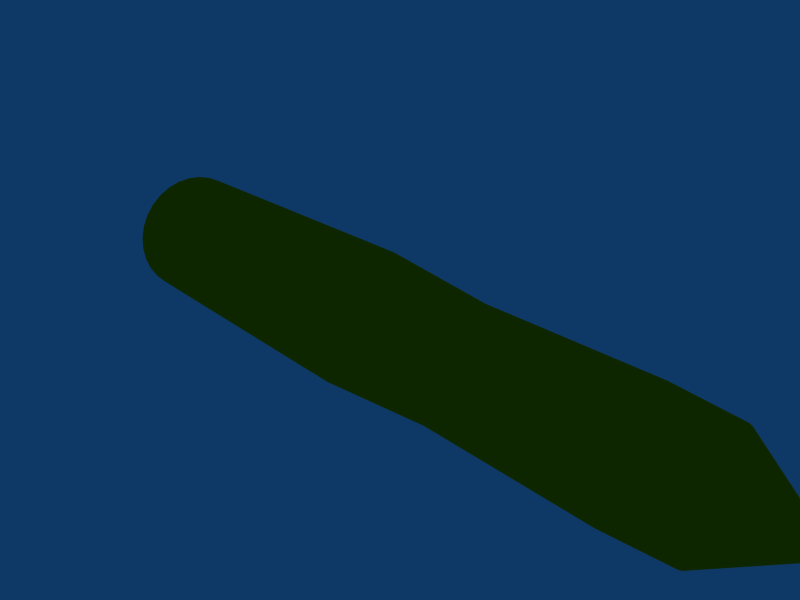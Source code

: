 # Source: shell.blend  (saved by Blender 2.49.2; exported with 4.5.12 LTS)
import bpy
from mathutils import Matrix  # noqa: F401  (used for matrix-valued properties, if any)

bpy.ops.wm.read_factory_settings(use_empty=True)
scene = bpy.context.scene
scene.name = 'Scene'

# ---- collections
col_collection_1 = bpy.data.collections.new('Collection 1'); scene.collection.children.link(col_collection_1)

# ---- materials (node trees are filled in below, after node groups)
mat_material = bpy.data.materials.new('Material')
mat_material.alpha_threshold = 0.0
mat_material.diffuse_color = (1.0, 0.6755, 0.0, 1.0)
mat_material.roughness = 0.5
mat_material.line_color = (0.0, 0.0, 0.0, 1.0)

# ---- material node trees

# ---- world
world_world = bpy.data.worlds.new('World'); scene.world = world_world
world_world.color = (0.05656, 0.2208, 0.4)
world_world.use_sun_shadow = False
world_world.sun_shadow_jitter_overblur = 0.0
world_world.cycles.sampling_method = 'MANUAL'
world_world.cycles.sample_map_resolution = 256

# ---- cameras
cam_camera = bpy.data.cameras.new('Camera')
cam_camera.passepartout_alpha = 0.2
cam_camera.clip_end = 100.0
cam_camera.lens = 35.0
cam_camera.ortho_scale = 7.314
cam_camera.show_passepartout = False
cam_camera.show_safe_areas = True
cam_camera.dof.focus_distance = 0.0
cam_camera.dof.aperture_fstop = 128.0

# ---- meshes
me_cylinder = bpy.data.meshes.new('Cylinder')
me_cylinder.from_pydata([(0.7842, 0.7842, 0.2848), (0.9221, 0.6161, 0.2848), (1.025, 0.4244, 0.2848), (1.088, 0.2164, 0.2848), (1.109, 8.485e-08, 0.2848), (1.088, -0.2164, 0.2848), (1.025, -0.4244, 0.2848), (0.9221, -0.6161, 0.2848), (0.7842, -0.7842, 0.2848), (0.6161, -0.9221, 0.2848), (0.4244, -1.025, 0.2848), (0.2164, -1.088, 0.2848), (-3.047e-07, -1.109, 0.2848), (-0.2164, -1.088, 0.2848), (-0.4244, -1.025, 0.2848), (-0.6161, -0.9221, 0.2848), (-0.7842, -0.7842, 0.2848), (-0.9221, -0.6161, 0.2848), (-1.025, -0.4244, 0.2848), (-1.088, -0.2164, 0.2848), (-1.109, 1.072e-06, 0.2848), (-1.088, 0.2164, 0.2848), (-1.025, 0.4244, 0.2848), (-0.9221, 0.6161, 0.2848), (-0.7842, 0.7842, 0.2848), (-0.6161, 0.9221, 0.2848), (-0.4244, 1.025, 0.2848), (-0.2164, 1.088, 0.2848), (1.837e-06, 1.109, 0.2848), (0.2164, 1.088, 0.2848), (0.4244, 1.025, 0.2848), (0.6161, 0.9221, 0.2848), (0.7842, 0.7842, 5.305), (0.9221, 0.6161, 5.305), (1.025, 0.4244, 5.305), (1.088, 0.2164, 5.305), (1.109, -2.611e-06, 5.305), (1.088, -0.2164, 5.305), (1.025, -0.4244, 5.305), (0.9221, -0.6161, 5.305), (0.7842, -0.7842, 5.305), (0.6161, -0.9221, 5.305), (0.4244, -1.025, 5.305), (0.2164, -1.088, 5.305), (1.088e-06, -1.109, 5.305), (-0.2164, -1.088, 5.305), (-0.4244, -1.025, 5.305), (-0.6161, -0.9221, 5.305), (-0.7842, -0.7842, 5.305), (-0.9221, -0.6162, 5.305), (-1.025, -0.4244, 5.305), (-1.088, -0.2164, 5.305), (-1.109, -4.674e-06, 5.305), (-1.088, 0.2164, 5.305), (-1.025, 0.4244, 5.305), (-0.9221, 0.6161, 5.305), (-0.7842, 0.7842, 5.305), (-0.6162, 0.9221, 5.305), (-0.4244, 1.025, 5.305), (-0.2164, 1.088, 5.305), (-8.017e-06, 1.109, 5.305), (0.2164, 1.088, 5.305), (0.4244, 1.025, 5.305), (0.6161, 0.9221, 5.305), (5.665e-08, -1.214e-07, 5.305), (0.6584, 0.6584, -1.649), (0.7741, 0.5173, -1.649), (0.8602, 0.3563, -1.649), (0.9132, 0.1816, -1.649), (0.9311, 1.135e-07, -1.649), (0.9132, -0.1816, -1.649), (0.8602, -0.3563, -1.649), (0.7741, -0.5173, -1.649), (0.6584, -0.6584, -1.649), (0.5173, -0.7741, -1.649), (0.3563, -0.8602, -1.649), (0.1816, -0.9132, -1.649), (-2.808e-07, -0.9311, -1.649), (-0.1816, -0.9132, -1.649), (-0.3563, -0.8602, -1.649), (-0.5173, -0.7741, -1.649), (-0.6584, -0.6584, -1.649), (-0.7741, -0.5173, -1.649), (-0.8602, -0.3563, -1.649), (-0.9132, -0.1816, -1.649), (-0.9311, 9.422e-07, -1.649), (-0.9132, 0.1816, -1.649), (-0.8602, 0.3563, -1.649), (-0.7741, 0.5173, -1.649), (-0.6584, 0.6584, -1.649), (-0.5173, 0.7741, -1.649), (-0.3563, 0.8602, -1.649), (-0.1816, 0.9132, -1.649), (1.517e-06, 0.9311, -1.649), (0.1816, 0.9132, -1.649), (0.3563, 0.8602, -1.649), (0.5173, 0.7741, -1.649), (0.6584, 0.6584, -4.373), (0.7741, 0.5173, -4.373), (0.8602, 0.3563, -4.373), (0.9132, 0.1816, -4.373), (0.9311, 2.326e-07, -4.373), (0.9132, -0.1816, -4.373), (0.8602, -0.3563, -4.373), (0.7741, -0.5173, -4.373), (0.6584, -0.6584, -4.373), (0.5173, -0.7741, -4.373), (0.3563, -0.8602, -4.373), (0.1816, -0.9132, -4.373), (-2.808e-07, -0.9311, -4.373), (-0.1816, -0.9132, -4.373), (-0.3563, -0.8602, -4.373), (-0.5173, -0.7741, -4.373), (-0.6584, -0.6584, -4.373), (-0.7741, -0.5173, -4.373), (-0.8602, -0.3563, -4.373), (-0.9132, -0.1816, -4.373), (-0.9311, 1.061e-06, -4.373), (-0.9132, 0.1816, -4.373), (-0.8602, 0.3563, -4.373), (-0.7741, 0.5173, -4.373), (-0.6584, 0.6584, -4.373), (-0.5173, 0.7741, -4.373), (-0.3563, 0.8602, -4.373), (-0.1816, 0.9132, -4.373), (1.517e-06, 0.9311, -4.373), (0.1816, 0.9132, -4.373), (0.3563, 0.8602, -4.373), (0.5173, 0.7741, -4.373), (0.7127, 0.4762, -5.346), (0.6061, 0.6061, -5.346), (0.7919, 0.328, -5.346), (0.8407, 0.1672, -5.346), (0.8572, 2.842e-07, -5.346), (0.8407, -0.1672, -5.346), (0.7919, -0.328, -5.346), (0.7127, -0.4762, -5.346), (0.6061, -0.6061, -5.346), (0.4762, -0.7127, -5.346), (0.328, -0.7919, -5.346), (0.1672, -0.8407, -5.346), (-2.326e-07, -0.8572, -5.346), (-0.1672, -0.8407, -5.346), (-0.328, -0.7919, -5.346), (-0.4762, -0.7127, -5.346), (-0.6061, -0.6061, -5.346), (-0.7127, -0.4762, -5.346), (-0.7919, -0.328, -5.346), (-0.8407, -0.1672, -5.346), (-0.8572, 1.047e-06, -5.346), (-0.8407, 0.1672, -5.346), (-0.7919, 0.328, -5.346), (-0.7127, 0.4762, -5.346), (-0.6061, 0.6061, -5.346), (-0.4762, 0.7127, -5.346), (-0.328, 0.7919, -5.346), (-0.1672, 0.8407, -5.346), (1.423e-06, 0.8572, -5.346), (0.1672, 0.8407, -5.346), (0.328, 0.7919, -5.346), (0.4762, 0.7127, -5.346), (2.98e-07, 5.098e-07, -6.593)], [], [(64, 33, 32), (64, 34, 33), (64, 35, 34), (64, 36, 35), (64, 37, 36), (64, 38, 37), (64, 39, 38), (64, 40, 39), (64, 41, 40), (64, 42, 41), (64, 43, 42), (64, 44, 43), (64, 45, 44), (64, 46, 45), (64, 47, 46), (64, 48, 47), (64, 49, 48), (64, 50, 49), (64, 51, 50), (64, 52, 51), (64, 53, 52), (64, 54, 53), (64, 55, 54), (64, 56, 55), (64, 57, 56), (64, 58, 57), (64, 59, 58), (64, 60, 59), (64, 61, 60), (64, 62, 61), (64, 63, 62), (64, 32, 63), (0, 32, 33, 1), (1, 33, 34, 2), (2, 34, 35, 3), (3, 35, 36, 4), (4, 36, 37, 5), (5, 37, 38, 6), (6, 38, 39, 7), (7, 39, 40, 8), (8, 40, 41, 9), (9, 41, 42, 10), (10, 42, 43, 11), (11, 43, 44, 12), (12, 44, 45, 13), (13, 45, 46, 14), (14, 46, 47, 15), (15, 47, 48, 16), (16, 48, 49, 17), (17, 49, 50, 18), (18, 50, 51, 19), (19, 51, 52, 20), (20, 52, 53, 21), (21, 53, 54, 22), (22, 54, 55, 23), (23, 55, 56, 24), (24, 56, 57, 25), (25, 57, 58, 26), (26, 58, 59, 27), (27, 59, 60, 28), (28, 60, 61, 29), (29, 61, 62, 30), (30, 62, 63, 31), (32, 0, 31, 63), (0, 1, 66, 65), (1, 2, 67, 66), (2, 3, 68, 67), (3, 4, 69, 68), (4, 5, 70, 69), (5, 6, 71, 70), (6, 7, 72, 71), (7, 8, 73, 72), (8, 9, 74, 73), (9, 10, 75, 74), (10, 11, 76, 75), (11, 12, 77, 76), (12, 13, 78, 77), (13, 14, 79, 78), (14, 15, 80, 79), (15, 16, 81, 80), (16, 17, 82, 81), (17, 18, 83, 82), (18, 19, 84, 83), (19, 20, 85, 84), (20, 21, 86, 85), (21, 22, 87, 86), (22, 23, 88, 87), (23, 24, 89, 88), (24, 25, 90, 89), (25, 26, 91, 90), (26, 27, 92, 91), (27, 28, 93, 92), (28, 29, 94, 93), (29, 30, 95, 94), (30, 31, 96, 95), (31, 0, 65, 96), (65, 66, 98, 97), (66, 67, 99, 98), (67, 68, 100, 99), (68, 69, 101, 100), (69, 70, 102, 101), (70, 71, 103, 102), (71, 72, 104, 103), (72, 73, 105, 104), (73, 74, 106, 105), (74, 75, 107, 106), (75, 76, 108, 107), (76, 77, 109, 108), (77, 78, 110, 109), (78, 79, 111, 110), (79, 80, 112, 111), (80, 81, 113, 112), (81, 82, 114, 113), (82, 83, 115, 114), (83, 84, 116, 115), (84, 85, 117, 116), (85, 86, 118, 117), (86, 87, 119, 118), (87, 88, 120, 119), (88, 89, 121, 120), (89, 90, 122, 121), (90, 91, 123, 122), (91, 92, 124, 123), (92, 93, 125, 124), (93, 94, 126, 125), (94, 95, 127, 126), (95, 96, 128, 127), (96, 65, 97, 128), (97, 98, 129, 130), (98, 99, 131, 129), (99, 100, 132, 131), (100, 101, 133, 132), (101, 102, 134, 133), (102, 103, 135, 134), (103, 104, 136, 135), (104, 105, 137, 136), (105, 106, 138, 137), (106, 107, 139, 138), (107, 108, 140, 139), (108, 109, 141, 140), (109, 110, 142, 141), (110, 111, 143, 142), (111, 112, 144, 143), (112, 113, 145, 144), (113, 114, 146, 145), (114, 115, 147, 146), (115, 116, 148, 147), (116, 117, 149, 148), (117, 118, 150, 149), (118, 119, 151, 150), (119, 120, 152, 151), (120, 121, 153, 152), (121, 122, 154, 153), (122, 123, 155, 154), (123, 124, 156, 155), (124, 125, 157, 156), (125, 126, 158, 157), (126, 127, 159, 158), (127, 128, 160, 159), (128, 97, 130, 160), (130, 129, 161), (129, 131, 161), (131, 132, 161), (132, 133, 161), (133, 134, 161), (134, 135, 161), (135, 136, 161), (136, 137, 161), (137, 138, 161), (138, 139, 161), (139, 140, 161), (140, 141, 161), (141, 142, 161), (142, 143, 161), (143, 144, 161), (144, 145, 161), (145, 146, 161), (146, 147, 161), (147, 148, 161), (148, 149, 161), (149, 150, 161), (150, 151, 161), (151, 152, 161), (152, 153, 161), (153, 154, 161), (154, 155, 161), (155, 156, 161), (156, 157, 161), (157, 158, 161), (158, 159, 161), (159, 160, 161), (160, 130, 161)])
me_cylinder.materials.append(mat_material)
me_cylinder.use_remesh_preserve_volume = False
me_cylinder.use_remesh_preserve_attributes = False
me_cylinder.use_mirror_vertex_groups = False
me_cylinder.update()
me_plane = bpy.data.meshes.new('Plane')
me_plane.from_pydata([], [], [])
me_plane.use_remesh_preserve_volume = False
me_plane.use_remesh_preserve_attributes = False
me_plane.use_mirror_vertex_groups = False
me_plane.update()

# ---- objects
ob_cylinder = bpy.data.objects.new('Cylinder', me_cylinder)
ob_plane = bpy.data.objects.new('Plane', me_plane)
ob_camera = bpy.data.objects.new('Camera', cam_camera)

# ---- transforms, parenting, visibility, modifiers, constraints
ob_cylinder.location = (-9.545e-07, 0.01794, 1.075e-06)
ob_cylinder.rotation_euler = (-1.571, -2.22e-16, 1.571)
ob_cylinder.scale = (0.9626, 0.9626, 0.9626)
ob_cylinder.lock_rotations_4d = False
ob_cylinder.empty_display_type = 'ARROWS'
ob_cylinder.lineart.crease_threshold = 0.0
ob_plane.location = (0.015, 0.015, 0.0)
ob_plane.lock_rotations_4d = False
ob_plane.empty_display_type = 'ARROWS'
ob_plane.lineart.crease_threshold = 0.0
ob_camera.location = (7.481, -6.508, 5.344)
ob_camera.rotation_euler = (1.109, 0.01082, 0.8149)
ob_camera.lock_rotations_4d = False
ob_camera.empty_display_type = 'ARROWS'
ob_camera.color = (0.0, 0.0, 0.0, 0.0)
ob_camera.display_type = 'WIRE'
ob_camera.lineart.crease_threshold = 0.0

# ---- collection membership
col_collection_1.objects.link(ob_cylinder)
col_collection_1.objects.link(ob_plane)
col_collection_1.objects.link(ob_camera)

# ---- scene / render settings (as saved in the file)
scene.camera = ob_camera
scene.frame_start = 1; scene.frame_end = 250; scene.frame_set(1)
scene.render.engine = 'BLENDER_EEVEE_NEXT'
scene.render.image_settings.file_format = 'JPEG'
scene.render.image_settings.color_mode = 'RGB'
scene.render.image_settings.compression = 90
scene.render.resolution_x = 800
scene.render.resolution_y = 600
scene.render.pixel_aspect_x = 100.0
scene.render.pixel_aspect_y = 100.0
scene.render.fps = 25
scene.render.dither_intensity = 0.0
scene.render.use_compositing = False
scene.render.use_sequencer = False
scene.render.bake_margin = 2
scene.render.bake_bias = 0.0
scene.render.use_stamp_time = False
scene.render.use_stamp_date = False
scene.render.use_stamp_frame = False
scene.render.use_stamp_camera = False
scene.render.use_stamp_scene = False
scene.render.use_stamp_filename = False
scene.render.use_stamp_render_time = False
scene.render.stamp_font_size = 0
scene.cycles.use_denoising = False
scene.cycles.samples = 10
scene.cycles.sampling_pattern = 'TABULATED_SOBOL'
scene.cycles.light_sampling_threshold = 0.0
scene.cycles.use_adaptive_sampling = False
scene.cycles.use_light_tree = False
scene.cycles.blur_glossy = 0.0
scene.cycles.volume_bounces = 1
scene.cycles.pixel_filter_type = 'GAUSSIAN'
scene.cycles.sample_clamp_indirect = 0.0
scene.view_settings.view_transform = 'Raw'
bpy.context.view_layer.update()
